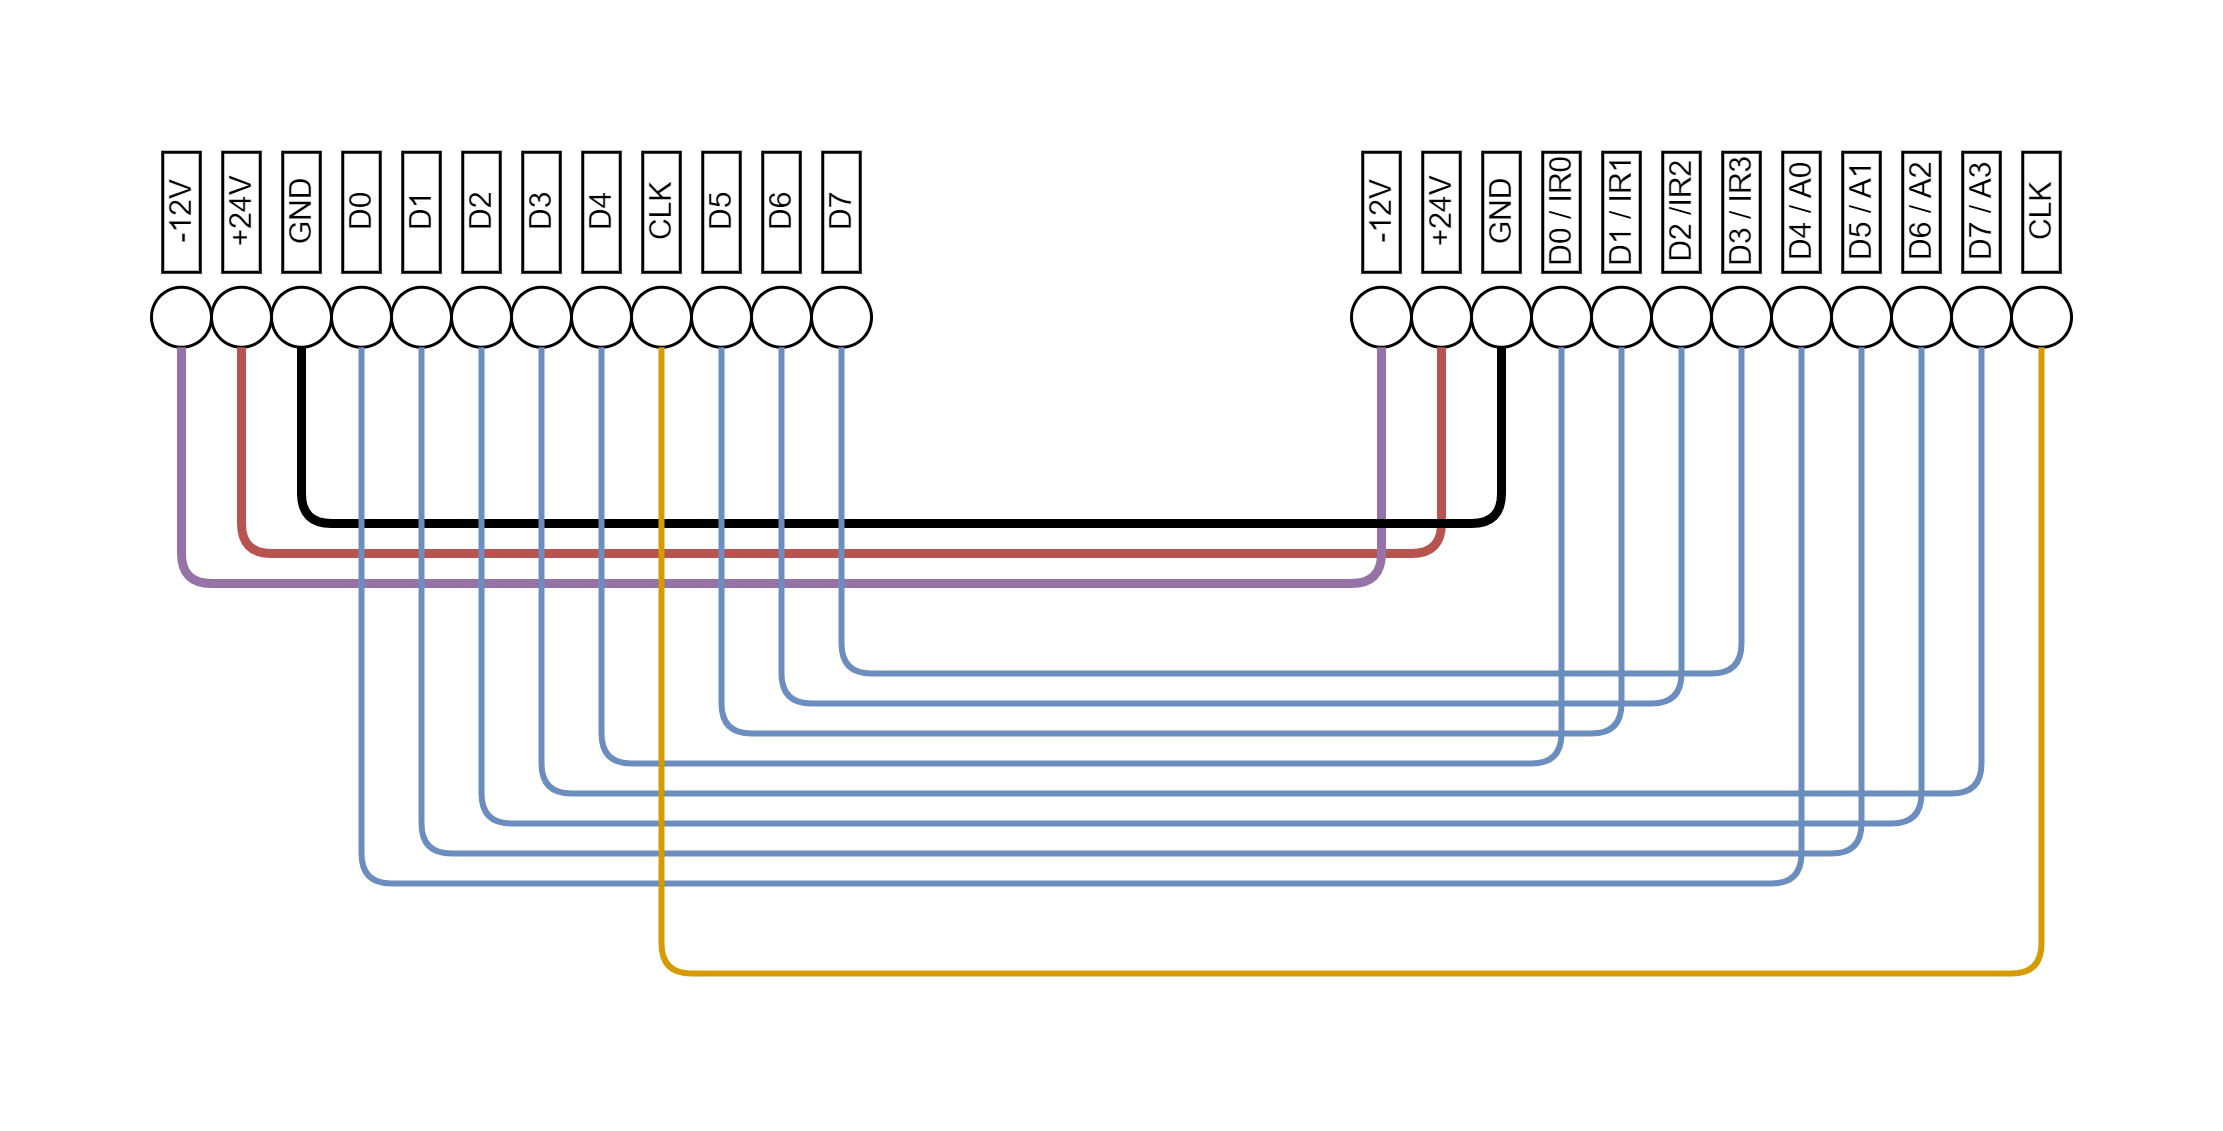

The diagram above was exported from draw.io. Its source (the exported page's mxGraphModel, read from the mxfile embedded in the PNG):
<mxGraphModel dx="819" dy="482" grid="1" gridSize="10" guides="1" tooltips="1" connect="1" arrows="1" fold="1" page="1" pageScale="1" pageWidth="850" pageHeight="1100" math="0" shadow="0">
  <root>
    <mxCell id="0" />
    <mxCell id="1" parent="0" />
    <mxCell id="vBK-CKQfydOUYxc_qS5G-1" value="" style="ellipse;whiteSpace=wrap;html=1;aspect=fixed;" vertex="1" parent="1">
      <mxGeometry x="300" y="191.25" width="20" height="20" as="geometry" />
    </mxCell>
    <mxCell id="vBK-CKQfydOUYxc_qS5G-2" value="D7" style="rounded=0;whiteSpace=wrap;html=1;rotation=-90;fontSize=10;" vertex="1" parent="1">
      <mxGeometry x="290" y="160" width="40" height="12.5" as="geometry" />
    </mxCell>
    <mxCell id="vBK-CKQfydOUYxc_qS5G-3" value="" style="ellipse;whiteSpace=wrap;html=1;aspect=fixed;" vertex="1" parent="1">
      <mxGeometry x="140" y="191.25" width="20" height="20" as="geometry" />
    </mxCell>
    <mxCell id="vBK-CKQfydOUYxc_qS5G-4" value="" style="ellipse;whiteSpace=wrap;html=1;aspect=fixed;" vertex="1" parent="1">
      <mxGeometry x="160" y="191.25" width="20" height="20" as="geometry" />
    </mxCell>
    <mxCell id="vBK-CKQfydOUYxc_qS5G-5" value="" style="ellipse;whiteSpace=wrap;html=1;aspect=fixed;" vertex="1" parent="1">
      <mxGeometry x="180" y="191.25" width="20" height="20" as="geometry" />
    </mxCell>
    <mxCell id="vBK-CKQfydOUYxc_qS5G-6" value="" style="ellipse;whiteSpace=wrap;html=1;aspect=fixed;" vertex="1" parent="1">
      <mxGeometry x="200" y="191.25" width="20" height="20" as="geometry" />
    </mxCell>
    <mxCell id="vBK-CKQfydOUYxc_qS5G-7" value="" style="ellipse;whiteSpace=wrap;html=1;aspect=fixed;" vertex="1" parent="1">
      <mxGeometry x="220" y="191.25" width="20" height="20" as="geometry" />
    </mxCell>
    <mxCell id="vBK-CKQfydOUYxc_qS5G-8" value="" style="ellipse;whiteSpace=wrap;html=1;aspect=fixed;" vertex="1" parent="1">
      <mxGeometry x="240" y="191.25" width="20" height="20" as="geometry" />
    </mxCell>
    <mxCell id="vBK-CKQfydOUYxc_qS5G-9" value="" style="ellipse;whiteSpace=wrap;html=1;aspect=fixed;" vertex="1" parent="1">
      <mxGeometry x="260" y="191.25" width="20" height="20" as="geometry" />
    </mxCell>
    <mxCell id="vBK-CKQfydOUYxc_qS5G-10" value="" style="ellipse;whiteSpace=wrap;html=1;aspect=fixed;" vertex="1" parent="1">
      <mxGeometry x="280" y="191.25" width="20" height="20" as="geometry" />
    </mxCell>
    <mxCell id="vBK-CKQfydOUYxc_qS5G-11" value="D0" style="rounded=0;whiteSpace=wrap;html=1;rotation=-90;fontSize=10;" vertex="1" parent="1">
      <mxGeometry x="130" y="160" width="40" height="12.5" as="geometry" />
    </mxCell>
    <mxCell id="vBK-CKQfydOUYxc_qS5G-12" value="D1" style="rounded=0;whiteSpace=wrap;html=1;rotation=-90;fontSize=10;" vertex="1" parent="1">
      <mxGeometry x="150" y="160" width="40" height="12.5" as="geometry" />
    </mxCell>
    <mxCell id="vBK-CKQfydOUYxc_qS5G-13" value="D2" style="rounded=0;whiteSpace=wrap;html=1;rotation=-90;fontSize=10;" vertex="1" parent="1">
      <mxGeometry x="170" y="160" width="40" height="12.5" as="geometry" />
    </mxCell>
    <mxCell id="vBK-CKQfydOUYxc_qS5G-14" value="D3" style="rounded=0;whiteSpace=wrap;html=1;rotation=-90;fontSize=10;" vertex="1" parent="1">
      <mxGeometry x="190" y="160" width="40" height="12.5" as="geometry" />
    </mxCell>
    <mxCell id="vBK-CKQfydOUYxc_qS5G-15" value="D4" style="rounded=0;whiteSpace=wrap;html=1;rotation=-90;fontSize=10;" vertex="1" parent="1">
      <mxGeometry x="210" y="160" width="40" height="12.5" as="geometry" />
    </mxCell>
    <mxCell id="vBK-CKQfydOUYxc_qS5G-16" value="CLK" style="rounded=0;whiteSpace=wrap;html=1;rotation=-90;fontSize=10;" vertex="1" parent="1">
      <mxGeometry x="230" y="160" width="40" height="12.5" as="geometry" />
    </mxCell>
    <mxCell id="vBK-CKQfydOUYxc_qS5G-17" value="D5" style="rounded=0;whiteSpace=wrap;html=1;rotation=-90;fontSize=10;" vertex="1" parent="1">
      <mxGeometry x="250" y="160" width="40" height="12.5" as="geometry" />
    </mxCell>
    <mxCell id="vBK-CKQfydOUYxc_qS5G-18" value="D6" style="rounded=0;whiteSpace=wrap;html=1;rotation=-90;fontSize=10;" vertex="1" parent="1">
      <mxGeometry x="270" y="160" width="40" height="12.5" as="geometry" />
    </mxCell>
    <mxCell id="vBK-CKQfydOUYxc_qS5G-19" value="" style="ellipse;whiteSpace=wrap;html=1;aspect=fixed;" vertex="1" parent="1">
      <mxGeometry x="80" y="191.25" width="20" height="20" as="geometry" />
    </mxCell>
    <mxCell id="vBK-CKQfydOUYxc_qS5G-20" value="" style="ellipse;whiteSpace=wrap;html=1;aspect=fixed;" vertex="1" parent="1">
      <mxGeometry x="100" y="191.25" width="20" height="20" as="geometry" />
    </mxCell>
    <mxCell id="vBK-CKQfydOUYxc_qS5G-21" value="" style="ellipse;whiteSpace=wrap;html=1;aspect=fixed;" vertex="1" parent="1">
      <mxGeometry x="120" y="191.25" width="20" height="20" as="geometry" />
    </mxCell>
    <mxCell id="vBK-CKQfydOUYxc_qS5G-22" value="-12V" style="rounded=0;whiteSpace=wrap;html=1;rotation=-90;fontSize=10;" vertex="1" parent="1">
      <mxGeometry x="70" y="160" width="40" height="12.5" as="geometry" />
    </mxCell>
    <mxCell id="vBK-CKQfydOUYxc_qS5G-23" value="+24V" style="rounded=0;whiteSpace=wrap;html=1;rotation=-90;fontSize=10;" vertex="1" parent="1">
      <mxGeometry x="90" y="160" width="40" height="12.5" as="geometry" />
    </mxCell>
    <mxCell id="vBK-CKQfydOUYxc_qS5G-24" value="GND" style="rounded=0;whiteSpace=wrap;html=1;rotation=-90;fontSize=10;" vertex="1" parent="1">
      <mxGeometry x="110" y="160" width="40" height="12.5" as="geometry" />
    </mxCell>
    <mxCell id="vBK-CKQfydOUYxc_qS5G-25" value="" style="ellipse;whiteSpace=wrap;html=1;aspect=fixed;" vertex="1" parent="1">
      <mxGeometry x="700" y="191.25" width="20" height="20" as="geometry" />
    </mxCell>
    <mxCell id="vBK-CKQfydOUYxc_qS5G-26" value="CLK" style="rounded=0;whiteSpace=wrap;html=1;rotation=-90;fontSize=10;" vertex="1" parent="1">
      <mxGeometry x="690" y="160" width="40" height="12.5" as="geometry" />
    </mxCell>
    <mxCell id="vBK-CKQfydOUYxc_qS5G-27" value="" style="ellipse;whiteSpace=wrap;html=1;aspect=fixed;" vertex="1" parent="1">
      <mxGeometry x="540" y="191.25" width="20" height="20" as="geometry" />
    </mxCell>
    <mxCell id="vBK-CKQfydOUYxc_qS5G-28" value="" style="ellipse;whiteSpace=wrap;html=1;aspect=fixed;" vertex="1" parent="1">
      <mxGeometry x="560" y="191.25" width="20" height="20" as="geometry" />
    </mxCell>
    <mxCell id="vBK-CKQfydOUYxc_qS5G-29" value="" style="ellipse;whiteSpace=wrap;html=1;aspect=fixed;" vertex="1" parent="1">
      <mxGeometry x="580" y="191.25" width="20" height="20" as="geometry" />
    </mxCell>
    <mxCell id="vBK-CKQfydOUYxc_qS5G-30" value="" style="ellipse;whiteSpace=wrap;html=1;aspect=fixed;" vertex="1" parent="1">
      <mxGeometry x="600" y="191.25" width="20" height="20" as="geometry" />
    </mxCell>
    <mxCell id="vBK-CKQfydOUYxc_qS5G-31" value="" style="ellipse;whiteSpace=wrap;html=1;aspect=fixed;" vertex="1" parent="1">
      <mxGeometry x="620" y="191.25" width="20" height="20" as="geometry" />
    </mxCell>
    <mxCell id="vBK-CKQfydOUYxc_qS5G-32" value="" style="ellipse;whiteSpace=wrap;html=1;aspect=fixed;" vertex="1" parent="1">
      <mxGeometry x="640" y="191.25" width="20" height="20" as="geometry" />
    </mxCell>
    <mxCell id="vBK-CKQfydOUYxc_qS5G-33" value="" style="ellipse;whiteSpace=wrap;html=1;aspect=fixed;" vertex="1" parent="1">
      <mxGeometry x="660" y="191.25" width="20" height="20" as="geometry" />
    </mxCell>
    <mxCell id="vBK-CKQfydOUYxc_qS5G-34" value="" style="ellipse;whiteSpace=wrap;html=1;aspect=fixed;" vertex="1" parent="1">
      <mxGeometry x="680" y="191.25" width="20" height="20" as="geometry" />
    </mxCell>
    <mxCell id="vBK-CKQfydOUYxc_qS5G-35" value="D0 / IR0" style="rounded=0;whiteSpace=wrap;html=1;rotation=-90;fontSize=10;" vertex="1" parent="1">
      <mxGeometry x="530" y="160" width="40" height="12.5" as="geometry" />
    </mxCell>
    <mxCell id="vBK-CKQfydOUYxc_qS5G-36" value="D1 / IR1" style="rounded=0;whiteSpace=wrap;html=1;rotation=-90;fontSize=10;" vertex="1" parent="1">
      <mxGeometry x="550" y="160" width="40" height="12.5" as="geometry" />
    </mxCell>
    <mxCell id="vBK-CKQfydOUYxc_qS5G-37" value="D2 /IR2" style="rounded=0;whiteSpace=wrap;html=1;rotation=-90;fontSize=10;" vertex="1" parent="1">
      <mxGeometry x="570" y="160" width="40" height="12.5" as="geometry" />
    </mxCell>
    <mxCell id="vBK-CKQfydOUYxc_qS5G-38" value="D3 / IR3" style="rounded=0;whiteSpace=wrap;html=1;rotation=-90;fontSize=10;" vertex="1" parent="1">
      <mxGeometry x="590" y="160" width="40" height="12.5" as="geometry" />
    </mxCell>
    <mxCell id="vBK-CKQfydOUYxc_qS5G-39" value="D4 / A0" style="rounded=0;whiteSpace=wrap;html=1;rotation=-90;fontSize=10;" vertex="1" parent="1">
      <mxGeometry x="610" y="160" width="40" height="12.5" as="geometry" />
    </mxCell>
    <mxCell id="vBK-CKQfydOUYxc_qS5G-40" value="D5 / A1" style="rounded=0;whiteSpace=wrap;html=1;rotation=-90;fontSize=10;" vertex="1" parent="1">
      <mxGeometry x="630" y="160" width="40" height="12.5" as="geometry" />
    </mxCell>
    <mxCell id="vBK-CKQfydOUYxc_qS5G-41" value="D6 / A2" style="rounded=0;whiteSpace=wrap;html=1;rotation=-90;fontSize=10;" vertex="1" parent="1">
      <mxGeometry x="650" y="160" width="40" height="12.5" as="geometry" />
    </mxCell>
    <mxCell id="vBK-CKQfydOUYxc_qS5G-42" value="D7 / A3" style="rounded=0;whiteSpace=wrap;html=1;rotation=-90;fontSize=10;" vertex="1" parent="1">
      <mxGeometry x="670" y="160" width="40" height="12.5" as="geometry" />
    </mxCell>
    <mxCell id="vBK-CKQfydOUYxc_qS5G-43" value="" style="ellipse;whiteSpace=wrap;html=1;aspect=fixed;" vertex="1" parent="1">
      <mxGeometry x="480" y="191.25" width="20" height="20" as="geometry" />
    </mxCell>
    <mxCell id="vBK-CKQfydOUYxc_qS5G-44" value="" style="ellipse;whiteSpace=wrap;html=1;aspect=fixed;" vertex="1" parent="1">
      <mxGeometry x="500" y="191.25" width="20" height="20" as="geometry" />
    </mxCell>
    <mxCell id="vBK-CKQfydOUYxc_qS5G-45" value="" style="ellipse;whiteSpace=wrap;html=1;aspect=fixed;" vertex="1" parent="1">
      <mxGeometry x="520" y="191.25" width="20" height="20" as="geometry" />
    </mxCell>
    <mxCell id="vBK-CKQfydOUYxc_qS5G-46" value="-12V" style="rounded=0;whiteSpace=wrap;html=1;rotation=-90;fontSize=10;" vertex="1" parent="1">
      <mxGeometry x="470" y="160" width="40" height="12.5" as="geometry" />
    </mxCell>
    <mxCell id="vBK-CKQfydOUYxc_qS5G-47" value="+24V" style="rounded=0;whiteSpace=wrap;html=1;rotation=-90;fontSize=10;" vertex="1" parent="1">
      <mxGeometry x="490" y="160" width="40" height="12.5" as="geometry" />
    </mxCell>
    <mxCell id="vBK-CKQfydOUYxc_qS5G-48" value="GND" style="rounded=0;whiteSpace=wrap;html=1;rotation=-90;fontSize=10;" vertex="1" parent="1">
      <mxGeometry x="510" y="160" width="40" height="12.5" as="geometry" />
    </mxCell>
    <mxCell id="vBK-CKQfydOUYxc_qS5G-49" value="" style="endArrow=none;html=1;rounded=1;strokeWidth=3;fillColor=#f8cecc;strokeColor=#b85450;exitX=0.5;exitY=1;exitDx=0;exitDy=0;entryX=0.5;entryY=1;entryDx=0;entryDy=0;curved=0;" edge="1" parent="1" source="vBK-CKQfydOUYxc_qS5G-20" target="vBK-CKQfydOUYxc_qS5G-44">
      <mxGeometry width="50" height="50" relative="1" as="geometry">
        <mxPoint x="540" y="420" as="sourcePoint" />
        <mxPoint x="590" y="370" as="targetPoint" />
        <Array as="points">
          <mxPoint x="110" y="280" />
          <mxPoint x="510" y="280" />
        </Array>
      </mxGeometry>
    </mxCell>
    <mxCell id="vBK-CKQfydOUYxc_qS5G-50" value="" style="endArrow=none;html=1;rounded=1;fillColor=#e1d5e7;strokeColor=#9673a6;strokeWidth=3;curved=0;exitX=0.5;exitY=1;exitDx=0;exitDy=0;entryX=0.5;entryY=1;entryDx=0;entryDy=0;" edge="1" parent="1" source="vBK-CKQfydOUYxc_qS5G-19" target="vBK-CKQfydOUYxc_qS5G-43">
      <mxGeometry width="50" height="50" relative="1" as="geometry">
        <mxPoint x="540" y="420" as="sourcePoint" />
        <mxPoint x="590" y="370" as="targetPoint" />
        <Array as="points">
          <mxPoint x="90" y="290" />
          <mxPoint x="490" y="290" />
        </Array>
      </mxGeometry>
    </mxCell>
    <mxCell id="vBK-CKQfydOUYxc_qS5G-51" value="" style="endArrow=none;html=1;rounded=1;curved=0;strokeWidth=3;exitX=0.5;exitY=1;exitDx=0;exitDy=0;entryX=0.5;entryY=1;entryDx=0;entryDy=0;" edge="1" parent="1" source="vBK-CKQfydOUYxc_qS5G-21" target="vBK-CKQfydOUYxc_qS5G-45">
      <mxGeometry width="50" height="50" relative="1" as="geometry">
        <mxPoint x="540" y="420" as="sourcePoint" />
        <mxPoint x="590" y="370" as="targetPoint" />
        <Array as="points">
          <mxPoint x="130" y="270" />
          <mxPoint x="530" y="270" />
        </Array>
      </mxGeometry>
    </mxCell>
    <mxCell id="vBK-CKQfydOUYxc_qS5G-52" value="" style="endArrow=none;html=1;rounded=1;fillColor=#dae8fc;strokeColor=#6c8ebf;strokeWidth=2;exitX=0.5;exitY=1;exitDx=0;exitDy=0;curved=0;entryX=0.5;entryY=1;entryDx=0;entryDy=0;" edge="1" parent="1" source="vBK-CKQfydOUYxc_qS5G-1" target="vBK-CKQfydOUYxc_qS5G-30">
      <mxGeometry width="50" height="50" relative="1" as="geometry">
        <mxPoint x="540" y="420" as="sourcePoint" />
        <mxPoint x="550" y="250" as="targetPoint" />
        <Array as="points">
          <mxPoint x="310" y="320" />
          <mxPoint x="610" y="320" />
        </Array>
      </mxGeometry>
    </mxCell>
    <mxCell id="vBK-CKQfydOUYxc_qS5G-53" value="" style="endArrow=none;html=1;rounded=1;strokeWidth=2;curved=0;fillColor=#dae8fc;strokeColor=#6c8ebf;exitX=0.5;exitY=1;exitDx=0;exitDy=0;entryX=0.5;entryY=1;entryDx=0;entryDy=0;" edge="1" parent="1" source="vBK-CKQfydOUYxc_qS5G-10" target="vBK-CKQfydOUYxc_qS5G-29">
      <mxGeometry width="50" height="50" relative="1" as="geometry">
        <mxPoint x="450" y="340" as="sourcePoint" />
        <mxPoint x="550" y="260" as="targetPoint" />
        <Array as="points">
          <mxPoint x="290" y="330" />
          <mxPoint x="590" y="330" />
        </Array>
      </mxGeometry>
    </mxCell>
    <mxCell id="vBK-CKQfydOUYxc_qS5G-54" value="" style="endArrow=none;html=1;rounded=1;strokeWidth=2;curved=0;fillColor=#dae8fc;strokeColor=#6c8ebf;exitX=0.5;exitY=1;exitDx=0;exitDy=0;entryX=0.5;entryY=1;entryDx=0;entryDy=0;" edge="1" parent="1" source="vBK-CKQfydOUYxc_qS5G-9" target="vBK-CKQfydOUYxc_qS5G-28">
      <mxGeometry width="50" height="50" relative="1" as="geometry">
        <mxPoint x="450" y="340" as="sourcePoint" />
        <mxPoint x="580" y="250" as="targetPoint" />
        <Array as="points">
          <mxPoint x="270" y="340" />
          <mxPoint x="570" y="340" />
        </Array>
      </mxGeometry>
    </mxCell>
    <mxCell id="vBK-CKQfydOUYxc_qS5G-55" value="" style="endArrow=none;html=1;rounded=1;exitX=0.5;exitY=1;exitDx=0;exitDy=0;fillColor=#dae8fc;strokeColor=#6c8ebf;strokeWidth=2;curved=0;entryX=0.5;entryY=1;entryDx=0;entryDy=0;" edge="1" parent="1" source="vBK-CKQfydOUYxc_qS5G-7" target="vBK-CKQfydOUYxc_qS5G-27">
      <mxGeometry width="50" height="50" relative="1" as="geometry">
        <mxPoint x="450" y="340" as="sourcePoint" />
        <mxPoint x="620" y="270" as="targetPoint" />
        <Array as="points">
          <mxPoint x="230" y="350" />
          <mxPoint x="550" y="350" />
        </Array>
      </mxGeometry>
    </mxCell>
    <mxCell id="vBK-CKQfydOUYxc_qS5G-56" value="" style="endArrow=none;html=1;rounded=1;exitX=0.5;exitY=1;exitDx=0;exitDy=0;fillColor=#dae8fc;strokeColor=#6c8ebf;strokeWidth=2;curved=0;entryX=0.5;entryY=1;entryDx=0;entryDy=0;" edge="1" parent="1" source="vBK-CKQfydOUYxc_qS5G-6" target="vBK-CKQfydOUYxc_qS5G-34">
      <mxGeometry width="50" height="50" relative="1" as="geometry">
        <mxPoint x="450" y="340" as="sourcePoint" />
        <mxPoint x="630" y="270" as="targetPoint" />
        <Array as="points">
          <mxPoint x="210" y="360" />
          <mxPoint x="690" y="360" />
        </Array>
      </mxGeometry>
    </mxCell>
    <mxCell id="vBK-CKQfydOUYxc_qS5G-57" value="" style="endArrow=none;html=1;rounded=1;exitX=0.5;exitY=1;exitDx=0;exitDy=0;fillColor=#dae8fc;strokeColor=#6c8ebf;strokeWidth=2;curved=0;entryX=0.5;entryY=1;entryDx=0;entryDy=0;" edge="1" parent="1" source="vBK-CKQfydOUYxc_qS5G-5" target="vBK-CKQfydOUYxc_qS5G-33">
      <mxGeometry width="50" height="50" relative="1" as="geometry">
        <mxPoint x="450" y="340" as="sourcePoint" />
        <mxPoint x="650" y="250" as="targetPoint" />
        <Array as="points">
          <mxPoint x="190" y="370" />
          <mxPoint x="670" y="370" />
        </Array>
      </mxGeometry>
    </mxCell>
    <mxCell id="vBK-CKQfydOUYxc_qS5G-58" value="" style="endArrow=none;html=1;rounded=1;exitX=0.5;exitY=1;exitDx=0;exitDy=0;fillColor=#dae8fc;strokeColor=#6c8ebf;strokeWidth=2;curved=0;entryX=0.5;entryY=1;entryDx=0;entryDy=0;" edge="1" parent="1" source="vBK-CKQfydOUYxc_qS5G-4" target="vBK-CKQfydOUYxc_qS5G-32">
      <mxGeometry width="50" height="50" relative="1" as="geometry">
        <mxPoint x="450" y="340" as="sourcePoint" />
        <mxPoint x="670" y="270" as="targetPoint" />
        <Array as="points">
          <mxPoint x="170" y="380" />
          <mxPoint x="650" y="380" />
        </Array>
      </mxGeometry>
    </mxCell>
    <mxCell id="vBK-CKQfydOUYxc_qS5G-59" value="" style="endArrow=none;html=1;rounded=1;exitX=0.5;exitY=1;exitDx=0;exitDy=0;fillColor=#dae8fc;strokeColor=#6c8ebf;strokeWidth=2;curved=0;entryX=0.5;entryY=1;entryDx=0;entryDy=0;" edge="1" parent="1" source="vBK-CKQfydOUYxc_qS5G-3" target="vBK-CKQfydOUYxc_qS5G-31">
      <mxGeometry width="50" height="50" relative="1" as="geometry">
        <mxPoint x="450" y="340" as="sourcePoint" />
        <mxPoint x="690" y="250" as="targetPoint" />
        <Array as="points">
          <mxPoint x="150" y="390" />
          <mxPoint x="630" y="390" />
        </Array>
      </mxGeometry>
    </mxCell>
    <mxCell id="vBK-CKQfydOUYxc_qS5G-60" value="" style="endArrow=none;html=1;rounded=1;fillColor=#ffe6cc;strokeColor=#d79b00;strokeWidth=2;curved=0;entryX=0.5;entryY=1;entryDx=0;entryDy=0;exitX=0.5;exitY=1;exitDx=0;exitDy=0;" edge="1" parent="1" source="vBK-CKQfydOUYxc_qS5G-8" target="vBK-CKQfydOUYxc_qS5G-25">
      <mxGeometry width="50" height="50" relative="1" as="geometry">
        <mxPoint x="450" y="340" as="sourcePoint" />
        <mxPoint x="500" y="290" as="targetPoint" />
        <Array as="points">
          <mxPoint x="250" y="420" />
          <mxPoint x="710" y="420" />
        </Array>
      </mxGeometry>
    </mxCell>
  </root>
</mxGraphModel>